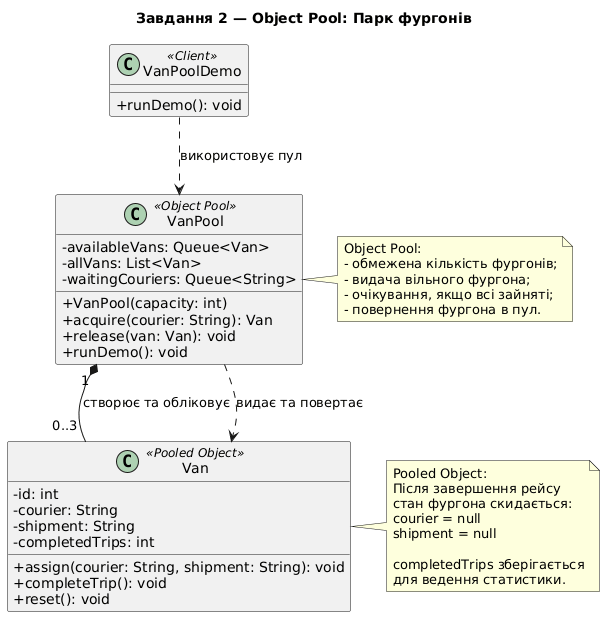

The diagram above was rendered by PlantUML. Its source (embedded in the PNG):
@startuml
title Завдання 2 — Object Pool: Парк фургонів

skinparam classAttributeIconSize 0

class VanPool <<Object Pool>> {
    - availableVans: Queue<Van>
    - allVans: List<Van>
    - waitingCouriers: Queue<String>

    + VanPool(capacity: int)
    + acquire(courier: String): Van
    + release(van: Van): void
    + runDemo(): void
}

class Van <<Pooled Object>> {
    - id: int
    - courier: String
    - shipment: String
    - completedTrips: int

    + assign(courier: String, shipment: String): void
    + completeTrip(): void
    + reset(): void
}

class VanPoolDemo <<Client>> {
    + runDemo(): void
}

VanPool "1" *-- "0..3" Van : створює та обліковує
VanPool ..> Van : видає та повертає
VanPoolDemo ..> VanPool : використовує пул

note right of VanPool
  Object Pool:
  - обмежена кількість фургонів;
  - видача вільного фургона;
  - очікування, якщо всі зайняті;
  - повернення фургона в пул.
end note

note right of Van
  Pooled Object:
  Після завершення рейсу
  стан фургона скидається:
  courier = null
  shipment = null

  completedTrips зберігається
  для ведення статистики.
end note
@enduml